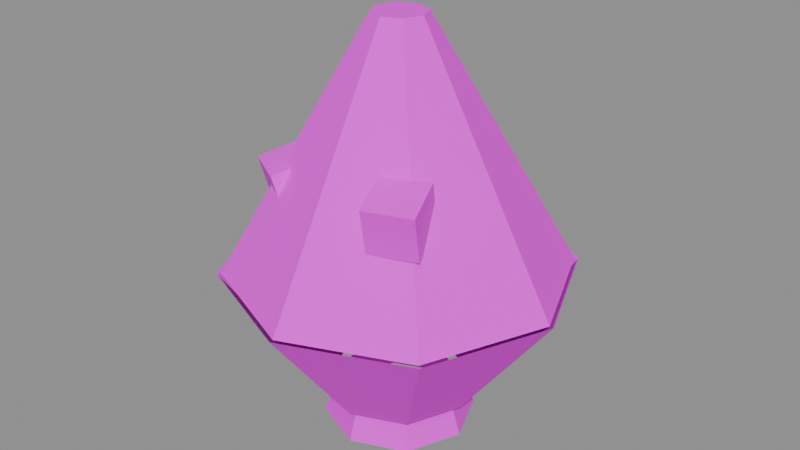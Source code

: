# Source: food-patbingsu.blend  (saved by Blender 5.3.31; exported with 4.5.12 LTS)
import bpy
from mathutils import Matrix  # noqa: F401  (used for matrix-valued properties, if any)

bpy.ops.wm.read_factory_settings(use_empty=True)
scene = bpy.context.scene
scene.name = 'Scene'

# ---- images (referenced by path relative to the original .blend; pixels are not part of the script)
import os
ASSET_DIR = os.environ.get("B2B_ASSET_DIR", "")  # directory of the original .blend (textures are referenced by path, not embedded)
HERE = os.path.dirname(os.path.abspath(__file__))  # packed textures are extracted next to this script under _unpacked/

def load_image(name, relpath, width, height, colorspace="sRGB"):
    """Load a texture the original file referenced (path relative to the .blend, or extracted next to this script)."""
    p = next((c for c in (os.path.join(HERE, relpath), os.path.join(ASSET_DIR, relpath)) if relpath and os.path.exists(c)), "")
    if p:
        img = bpy.data.images.load(p, check_existing=True)
        img.name = name
    else:  # same state as the original file: an image datablock whose file is absent (Cycles renders it pink)
        img = bpy.data.images.new(name, width, height)
        img.source = "FILE"
        img.filepath = "//" + (relpath or name)
    img.colorspace_settings.name = colorspace
    return img
img_colormap_png = load_image('colormap.png', 'colormap.png', 1024, 1024, 'sRGB')

# ---- materials (node trees are filled in below, after node groups)
mat_colormap = bpy.data.materials.new('colormap')

# ---- material node trees
mat_colormap.use_nodes = True; mat_colormap.node_tree.nodes.clear()
_N = mat_colormap.node_tree.nodes; _L = mat_colormap.node_tree.links
n0 = _N.new('ShaderNodeBsdfPrincipled'); n0.name = 'Principled BSDF'; n0.location = (-200, 100)
n0.inputs[2].default_value = 1.0
n0.inputs[10].default_value = 0.005
n1 = _N.new('ShaderNodeOutputMaterial'); n1.name = 'Material Output'; n1.location = (200, 100)
n2 = _N.new('ShaderNodeTexImage'); n2.name = 'Image Texture'; n2.location = (0, 0)
n2.image = img_colormap_png
n2.interpolation = 'Closest'
_L.new(n0.outputs[0], n1.inputs[0])
_L.new(n2.outputs[0], n0.inputs[0])
n1.is_active_output = True

# ---- meshes
me_foodpatbingsu = bpy.data.meshes.new('foodPatbingsu')
me_foodpatbingsu.from_pydata([(0.0, 0.035, 0.0), (0.0, 0.03, 0.015), (0.02475, 0.02475, 0.0), (0.02121, 0.02121, 0.015), (0.035, 0.0, 0.0), (0.03, 0.0, 0.015), (0.02475, -0.02475, 0.0), (0.02121, -0.02121, 0.015), (0.0, -0.035, 0.0), (0.0, -0.03, 0.015), (-0.02475, -0.02475, 0.0), (-0.02121, -0.02121, 0.015), (-0.035, 0.0, 0.0), (-0.03, 0.0, 0.015), (-0.02475, 0.02475, 0.0), (-0.02121, 0.02121, 0.015), (0.0, 0.035, 0.015), (0.0, 0.08, 0.075), (0.02475, 0.02475, 0.015), (0.05657, 0.05657, 0.075), (0.035, 0.0, 0.015), (0.08, 0.0, 0.075), (0.02475, -0.02475, 0.015), (0.05657, -0.05657, 0.075), (0.0, -0.035, 0.015), (0.0, -0.08, 0.075), (-0.02475, -0.02475, 0.015), (-0.05657, -0.05657, 0.075), (-0.035, 0.0, 0.015), (-0.08, 0.0, 0.075), (-0.02475, 0.02475, 0.015), (-0.05657, 0.05657, 0.075), (0.02472, 0.02472, 0.15), (0.0, 0.03496, 0.15), (0.0, 0.078, 0.075), (0.0, 0.012, 0.19), (0.05515, 0.05515, 0.075), (0.008485, 0.008485, 0.19), (0.078, 0.0, 0.075), (0.012, 0.0, 0.19), (0.05515, -0.05515, 0.075), (0.008485, -0.008485, 0.19), (0.0, -0.078, 0.075), (0.0, -0.012, 0.19), (-0.05515, -0.05515, 0.075), (-0.008485, -0.008485, 0.19), (-0.078, 0.0, 0.075), (-0.012, 0.0, 0.19), (-0.05515, 0.05515, 0.075), (-0.008485, 0.008485, 0.19), (0.03496, 0.0, 0.15), (0.02472, -0.02472, 0.15), (0.0, -0.03496, 0.15), (-0.02472, -0.02472, 0.15), (-0.03496, 0.0, 0.15), (-0.02472, 0.02472, 0.15), (0.0233, -0.04875, 0.1092), (0.02524, -0.0541, 0.1304), (0.01603, -0.02878, 0.1148), (0.01798, -0.03413, 0.1361), (0.04397, -0.04122, 0.1092), (0.04592, -0.04657, 0.1304), (0.0367, -0.02125, 0.1148), (0.03865, -0.0266, 0.1361), (-0.04784, -0.0287, 0.1032), (-0.05069, -0.03363, 0.1244), (-0.03721, -0.0103, 0.1088), (-0.04006, -0.01523, 0.1301), (-0.02879, -0.0397, 0.1032), (-0.03163, -0.04463, 0.1244), (-0.01816, -0.0213, 0.1088), (-0.02101, -0.02623, 0.1301)], [], [(0, 1, 3, 2), (2, 3, 5, 4), (4, 5, 7, 6), (6, 7, 9, 8), (8, 9, 11, 10), (10, 11, 13, 12), (12, 13, 15, 14), (14, 15, 1, 0), (16, 17, 19, 18), (18, 19, 21, 20), (20, 21, 23, 22), (22, 23, 25, 24), (24, 25, 27, 26), (26, 27, 29, 28), (28, 29, 31, 30), (30, 31, 17, 16), (48, 55, 33, 34), (33, 35, 37, 32), (34, 33, 32, 36), (32, 37, 39, 50), (36, 32, 50, 38), (50, 39, 41, 51), (38, 50, 51, 40), (51, 41, 43, 52), (40, 51, 52, 42), (52, 43, 45, 53), (42, 52, 53, 44), (53, 45, 47, 54), (37, 35, 49, 47, 45, 43, 41, 39), (44, 53, 54, 46), (54, 47, 49, 55), (55, 49, 35, 33), (46, 54, 55, 48), (56, 57, 59, 58), (58, 59, 63, 62), (62, 63, 61, 60), (60, 61, 57, 56), (63, 59, 57, 61), (64, 65, 67, 66), (66, 67, 71, 70), (70, 71, 69, 68), (68, 69, 65, 64), (71, 67, 65, 69)])
_uv = me_foodpatbingsu.uv_layers.new(name='UVMap')
_uv.uv.foreach_set('vector', [0.7188, 0.2754, 0.7188, 0.4746, 0.7188, 0.4746, 0.7188, 0.2754, 0.7188, 0.2754, 0.7188, 0.4746, 0.7188, 0.4746, 0.7188, 0.2754, 0.7188, 0.2754, 0.7188, 0.4746, 0.7188, 0.4746, 0.7188, 0.2754, 0.7188, 0.2754, 0.7188, 0.4746, 0.7188, 0.4746, 0.7188, 0.2754, 0.7188, 0.2754, 0.7188, 0.4746, 0.7188, 0.4746, 0.7188, 0.2754, 0.7188, 0.2754, 0.7188, 0.4746, 0.7188, 0.4746, 0.7188, 0.2754, 0.7188, 0.2754, 0.7188, 0.4746, 0.7188, 0.4746, 0.7188, 0.2754, 0.7188, 0.2754, 0.7188, 0.4746, 0.7188, 0.4746, 0.7188, 0.2754, 0.7188, 0.2754, 0.7188, 0.4746, 0.7188, 0.4746, 0.7188, 0.2754, 0.7188, 0.2754, 0.7188, 0.4746, 0.7188, 0.4746, 0.7188, 0.2754, 0.7188, 0.2754, 0.7188, 0.4746, 0.7188, 0.4746, 0.7188, 0.2754, 0.7188, 0.2754, 0.7188, 0.4746, 0.7188, 0.4746, 0.7188, 0.2754, 0.7188, 0.2754, 0.7188, 0.4746, 0.7188, 0.4746, 0.7188, 0.2754, 0.7188, 0.2754, 0.7188, 0.4746, 0.7188, 0.4746, 0.7188, 0.2754, 0.7188, 0.2754, 0.7188, 0.4746, 0.7188, 0.4746, 0.7188, 0.2754, 0.7188, 0.2754, 0.7188, 0.4746, 0.7188, 0.4746, 0.7188, 0.2754, 0.9688, 0.02539, 0.9688, 0.1553, 0.9688, 0.1553, 0.9688, 0.02539, 0.2188, 0.4053, 0.2188, 0.4746, 0.2188, 0.4746, 0.2188, 0.4053, 0.9688, 0.02539, 0.9688, 0.1553, 0.9688, 0.1553, 0.9688, 0.02539, 0.2188, 0.4053, 0.2188, 0.4746, 0.2188, 0.4746, 0.2188, 0.4053, 0.9688, 0.02539, 0.9688, 0.1553, 0.9688, 0.1553, 0.9688, 0.02539, 0.2188, 0.4053, 0.2188, 0.4746, 0.2188, 0.4746, 0.2188, 0.4053, 0.9688, 0.02539, 0.9688, 0.1553, 0.9688, 0.1553, 0.9688, 0.02539, 0.2188, 0.4053, 0.2188, 0.4746, 0.2188, 0.4746, 0.2188, 0.4053, 0.9688, 0.02539, 0.9688, 0.1553, 0.9688, 0.1553, 0.9688, 0.02539, 0.2188, 0.4053, 0.2188, 0.4746, 0.2188, 0.4746, 0.2188, 0.4053, 0.9688, 0.02539, 0.9688, 0.1553, 0.9688, 0.1553, 0.9688, 0.02539, 0.2188, 0.4053, 0.2188, 0.4746, 0.2188, 0.4746, 0.2188, 0.4053, 0.2188, 0.4746, 0.2188, 0.4746, 0.2188, 0.4746, 0.2188, 0.4746, 0.2188, 0.4746, 0.2188, 0.4746, 0.2188, 0.4746, 0.2188, 0.4746, 0.9688, 0.02539, 0.9688, 0.1553, 0.9688, 0.1553, 0.9688, 0.02539, 0.2188, 0.4053, 0.2188, 0.4746, 0.2188, 0.4746, 0.2188, 0.4053, 0.2188, 0.4053, 0.2188, 0.4746, 0.2188, 0.4746, 0.2188, 0.4053, 0.9688, 0.02539, 0.9688, 0.1553, 0.9688, 0.1553, 0.9688, 0.02539, 0.2812, 0.375, 0.2812, 0.375, 0.2812, 0.375, 0.2812, 0.375, 0.2812, 0.375, 0.2812, 0.375, 0.2812, 0.375, 0.2812, 0.375, 0.2812, 0.375, 0.2812, 0.375, 0.2812, 0.375, 0.2812, 0.375, 0.2812, 0.375, 0.2812, 0.375, 0.2812, 0.375, 0.2812, 0.375, 0.2812, 0.375, 0.2812, 0.375, 0.2812, 0.375, 0.2812, 0.375, 0.2812, 0.375, 0.2812, 0.375, 0.2812, 0.375, 0.2812, 0.375, 0.2812, 0.375, 0.2812, 0.375, 0.2812, 0.375, 0.2812, 0.375, 0.2812, 0.375, 0.2812, 0.375, 0.2812, 0.375, 0.2812, 0.375, 0.2812, 0.375, 0.2812, 0.375, 0.2812, 0.375, 0.2812, 0.375, 0.2812, 0.375, 0.2812, 0.375, 0.2812, 0.375, 0.2812, 0.375])
me_foodpatbingsu.materials.append(mat_colormap)
me_foodpatbingsu.update()

# ---- objects
ob_foodpatbingsu = bpy.data.objects.new('foodPatbingsu', me_foodpatbingsu)

# ---- transforms, parenting, visibility, modifiers, constraints
ob_foodpatbingsu.location = (0.0, 0.0, 0.0)

# ---- collection membership
scene.collection.objects.link(ob_foodpatbingsu)

# ---- scene / render settings (as saved in the file)
scene.frame_start = 1; scene.frame_end = 250; scene.frame_set(1)
scene.render.engine = 'BLENDER_EEVEE_NEXT'
scene.render.bake_bias = 0.0
scene.render.bake_samples = 0
scene.render.compositor_device = 'GPU'
scene.eevee.use_volume_custom_range = False
scene.eevee.fast_gi_thickness_near = 0.1
scene.eevee.fast_gi_thickness_far = 0.0
scene.eevee.ray_tracing_options.screen_trace_thickness = 0.1
bpy.context.view_layer.update()

# ---- added for rendering (the .blend has no active camera and no usable light): camera, sun + grey world if the file has none
cam_auto = bpy.data.cameras.new('AutoCamera')
cam_auto.lens = 50.0
cam_auto.sensor_width = 36.0
cam_auto.clip_end = 1000.0
ob_auto_camera = bpy.data.objects.new('AutoCamera', cam_auto)
scene.collection.objects.link(ob_auto_camera)
ob_auto_camera.location = (0.273372, -0.328047, 0.313698)
ob_auto_camera.rotation_euler = (1.09748, -7.21219e-08, 0.694738)
scene.camera = ob_auto_camera
light_auto_sun = bpy.data.lights.new('AutoSun', 'SUN')
light_auto_sun.energy = 3.0
light_auto_sun.angle = 0.0523599
ob_auto_sun = bpy.data.objects.new('AutoSun', light_auto_sun)
scene.collection.objects.link(ob_auto_sun)
ob_auto_sun.rotation_euler = (0.872665, 0.174533, 0.523599)
if scene.world is None:
    world_auto = bpy.data.worlds.new('AutoWorld')
    world_auto.color = (0.3, 0.3, 0.3)
    scene.world = world_auto
bpy.context.view_layer.update()
